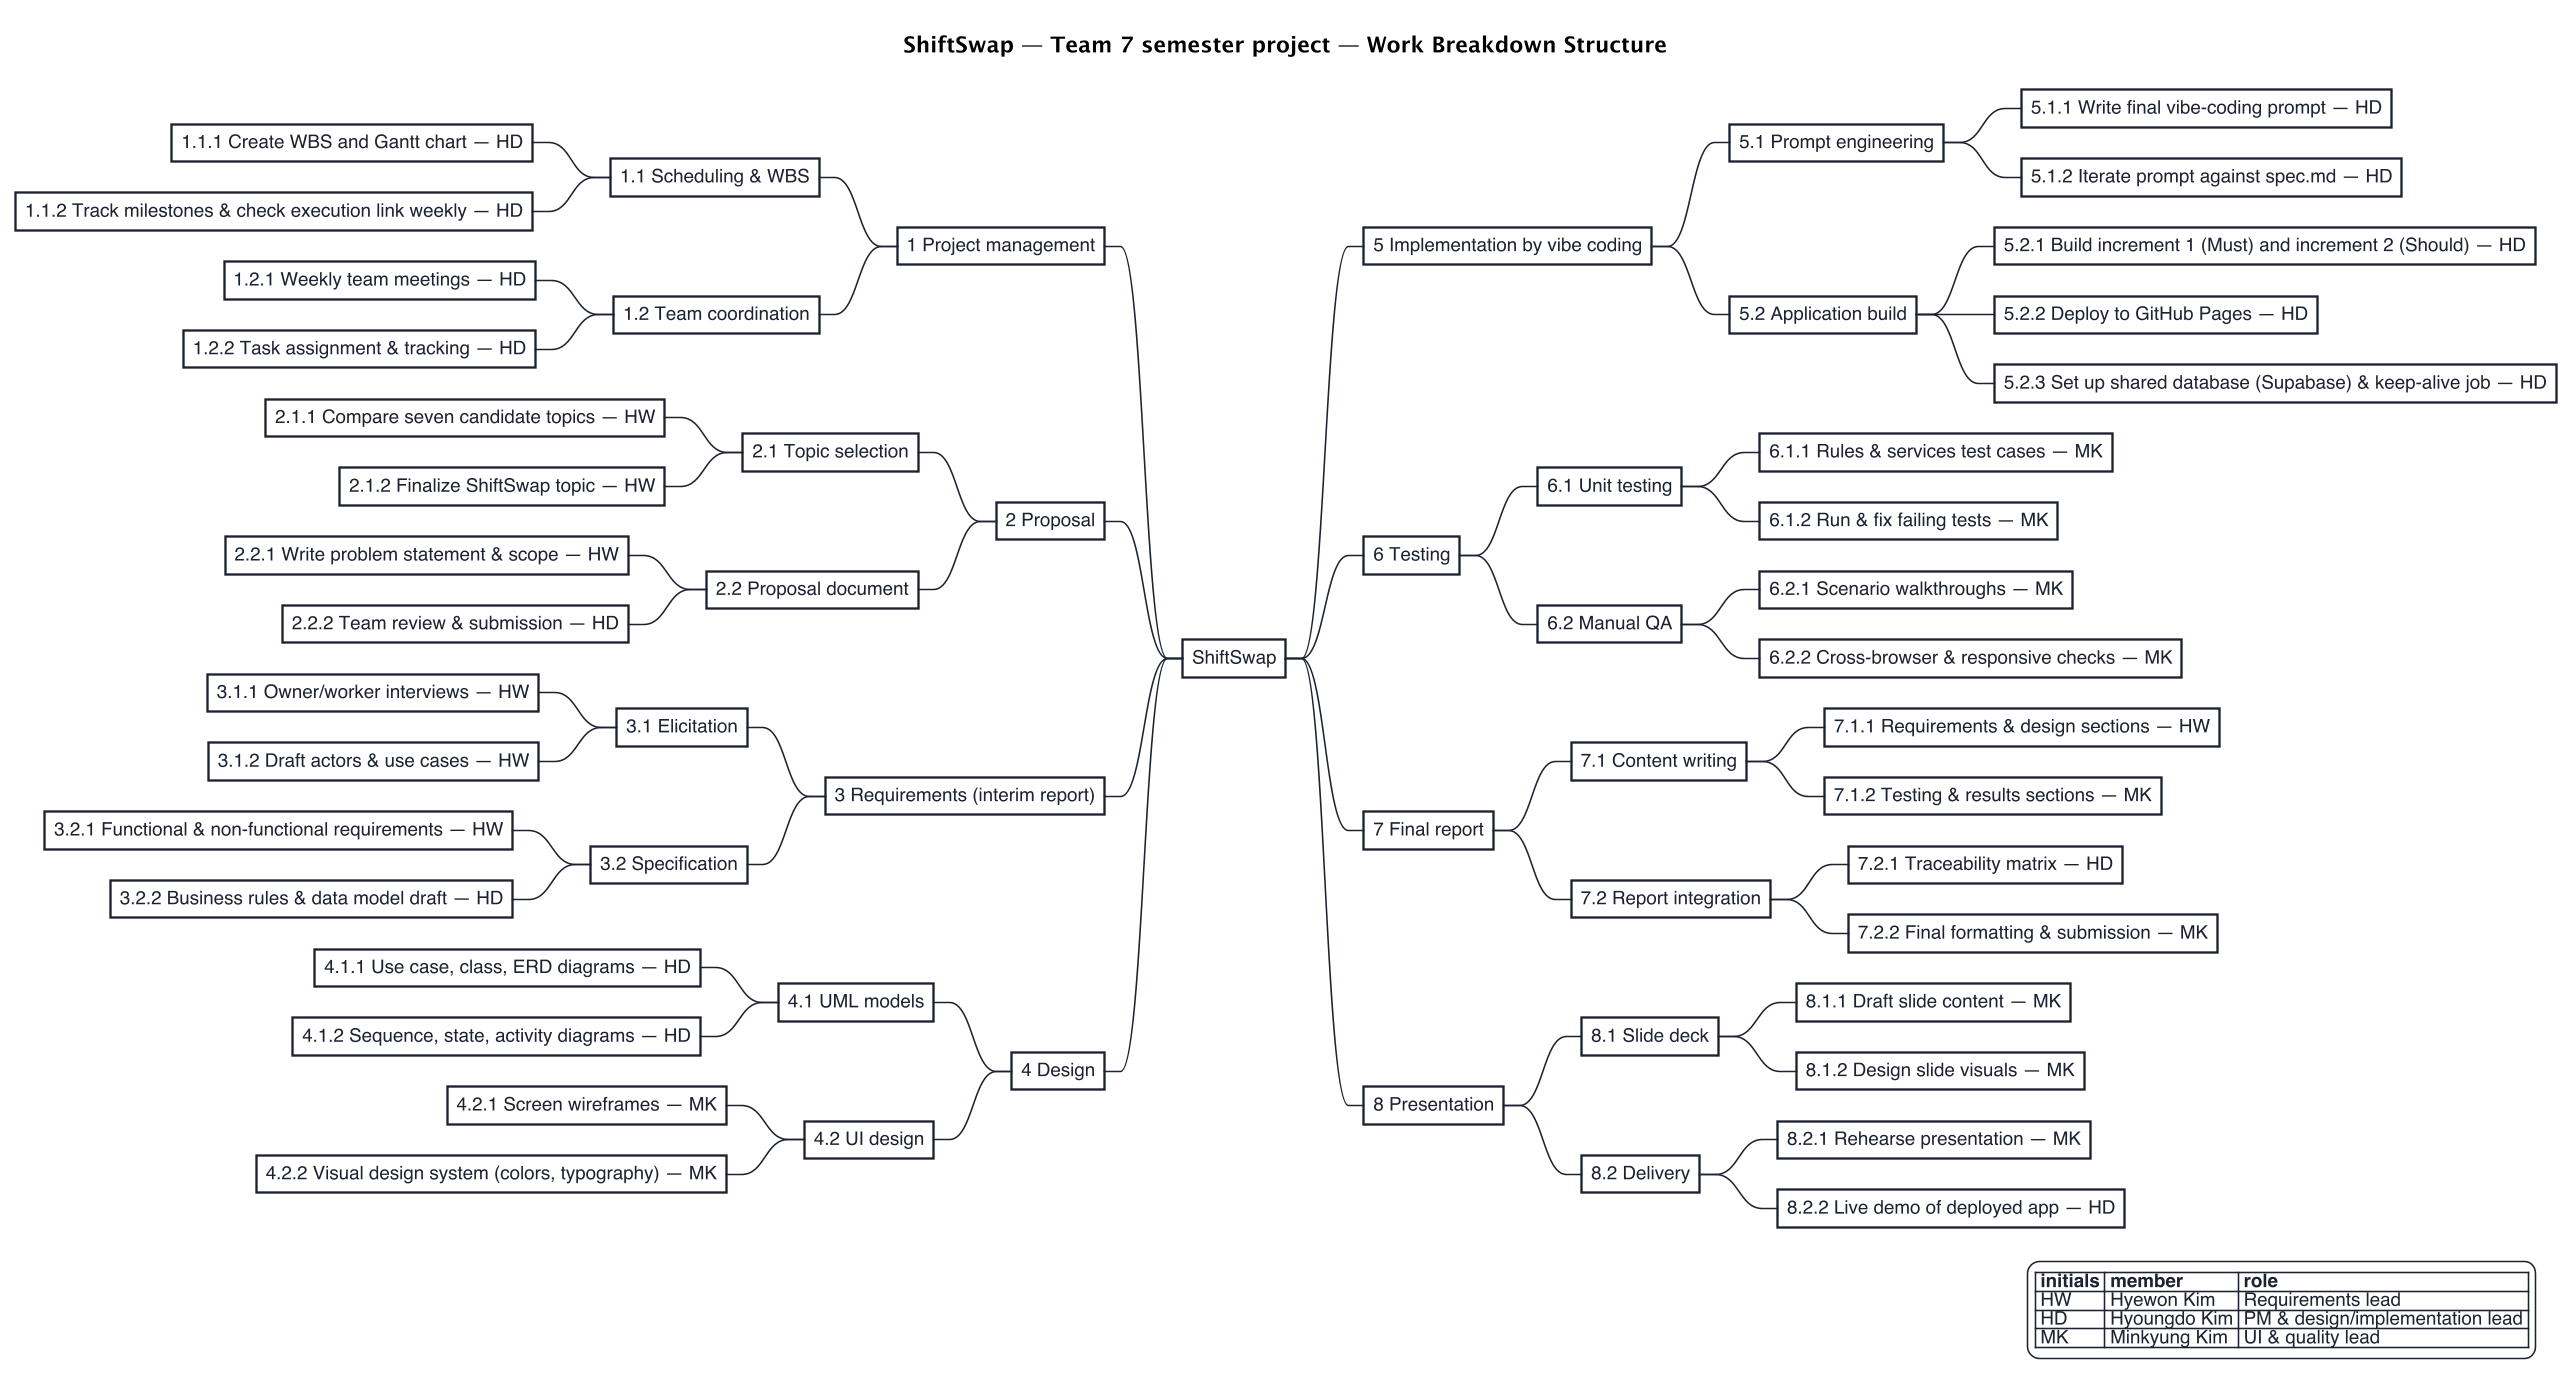

The diagram above was rendered by PlantUML. Its source (embedded in the PNG):
@startmindmap wbs
skinparamlocked dpi 150
<style>
mindmapDiagram {
  BackGroundColor white
  LineColor #1C2230
  FontColor #1C2230
  FontName Helvetica
  FontSize 12
  node {
    RoundCorner 0
    Padding 6
    LineColor #1C2230
    BackGroundColor white
    HorizontalAlignment center
  }
}
</style>
title ShiftSwap — Team 7 semester project — Work Breakdown Structure

* ShiftSwap

left side

** 1 Project management
*** 1.1 Scheduling & WBS
**** 1.1.1 Create WBS and Gantt chart — HD
**** 1.1.2 Track milestones & check execution link weekly — HD
*** 1.2 Team coordination
**** 1.2.1 Weekly team meetings — HD
**** 1.2.2 Task assignment & tracking — HD

** 2 Proposal
*** 2.1 Topic selection
**** 2.1.1 Compare seven candidate topics — HW
**** 2.1.2 Finalize ShiftSwap topic — HW
*** 2.2 Proposal document
**** 2.2.1 Write problem statement & scope — HW
**** 2.2.2 Team review & submission — HD

** 3 Requirements (interim report)
*** 3.1 Elicitation
**** 3.1.1 Owner/worker interviews — HW
**** 3.1.2 Draft actors & use cases — HW
*** 3.2 Specification
**** 3.2.1 Functional & non-functional requirements — HW
**** 3.2.2 Business rules & data model draft — HD

** 4 Design
*** 4.1 UML models
**** 4.1.1 Use case, class, ERD diagrams — HD
**** 4.1.2 Sequence, state, activity diagrams — HD
*** 4.2 UI design
**** 4.2.1 Screen wireframes — MK
**** 4.2.2 Visual design system (colors, typography) — MK

right side

** 5 Implementation by vibe coding
*** 5.1 Prompt engineering
**** 5.1.1 Write final vibe-coding prompt — HD
**** 5.1.2 Iterate prompt against spec.md — HD
*** 5.2 Application build
**** 5.2.1 Build increment 1 (Must) and increment 2 (Should) — HD
**** 5.2.2 Deploy to GitHub Pages — HD
**** 5.2.3 Set up shared database (Supabase) & keep-alive job — HD

** 6 Testing
*** 6.1 Unit testing
**** 6.1.1 Rules & services test cases — MK
**** 6.1.2 Run & fix failing tests — MK
*** 6.2 Manual QA
**** 6.2.1 Scenario walkthroughs — MK
**** 6.2.2 Cross-browser & responsive checks — MK

** 7 Final report
*** 7.1 Content writing
**** 7.1.1 Requirements & design sections — HW
**** 7.1.2 Testing & results sections — MK
*** 7.2 Report integration
**** 7.2.1 Traceability matrix — HD
**** 7.2.2 Final formatting & submission — MK

** 8 Presentation
*** 8.1 Slide deck
**** 8.1.1 Draft slide content — MK
**** 8.1.2 Design slide visuals — MK
*** 8.2 Delivery
**** 8.2.1 Rehearse presentation — MK
**** 8.2.2 Live demo of deployed app — HD

legend right
  |= initials |= member |= role |
  | HW | Hyewon Kim | Requirements lead |
  | HD | Hyoungdo Kim | PM & design/implementation lead |
  | MK | Minkyung Kim | UI & quality lead |
endlegend
@endmindmap